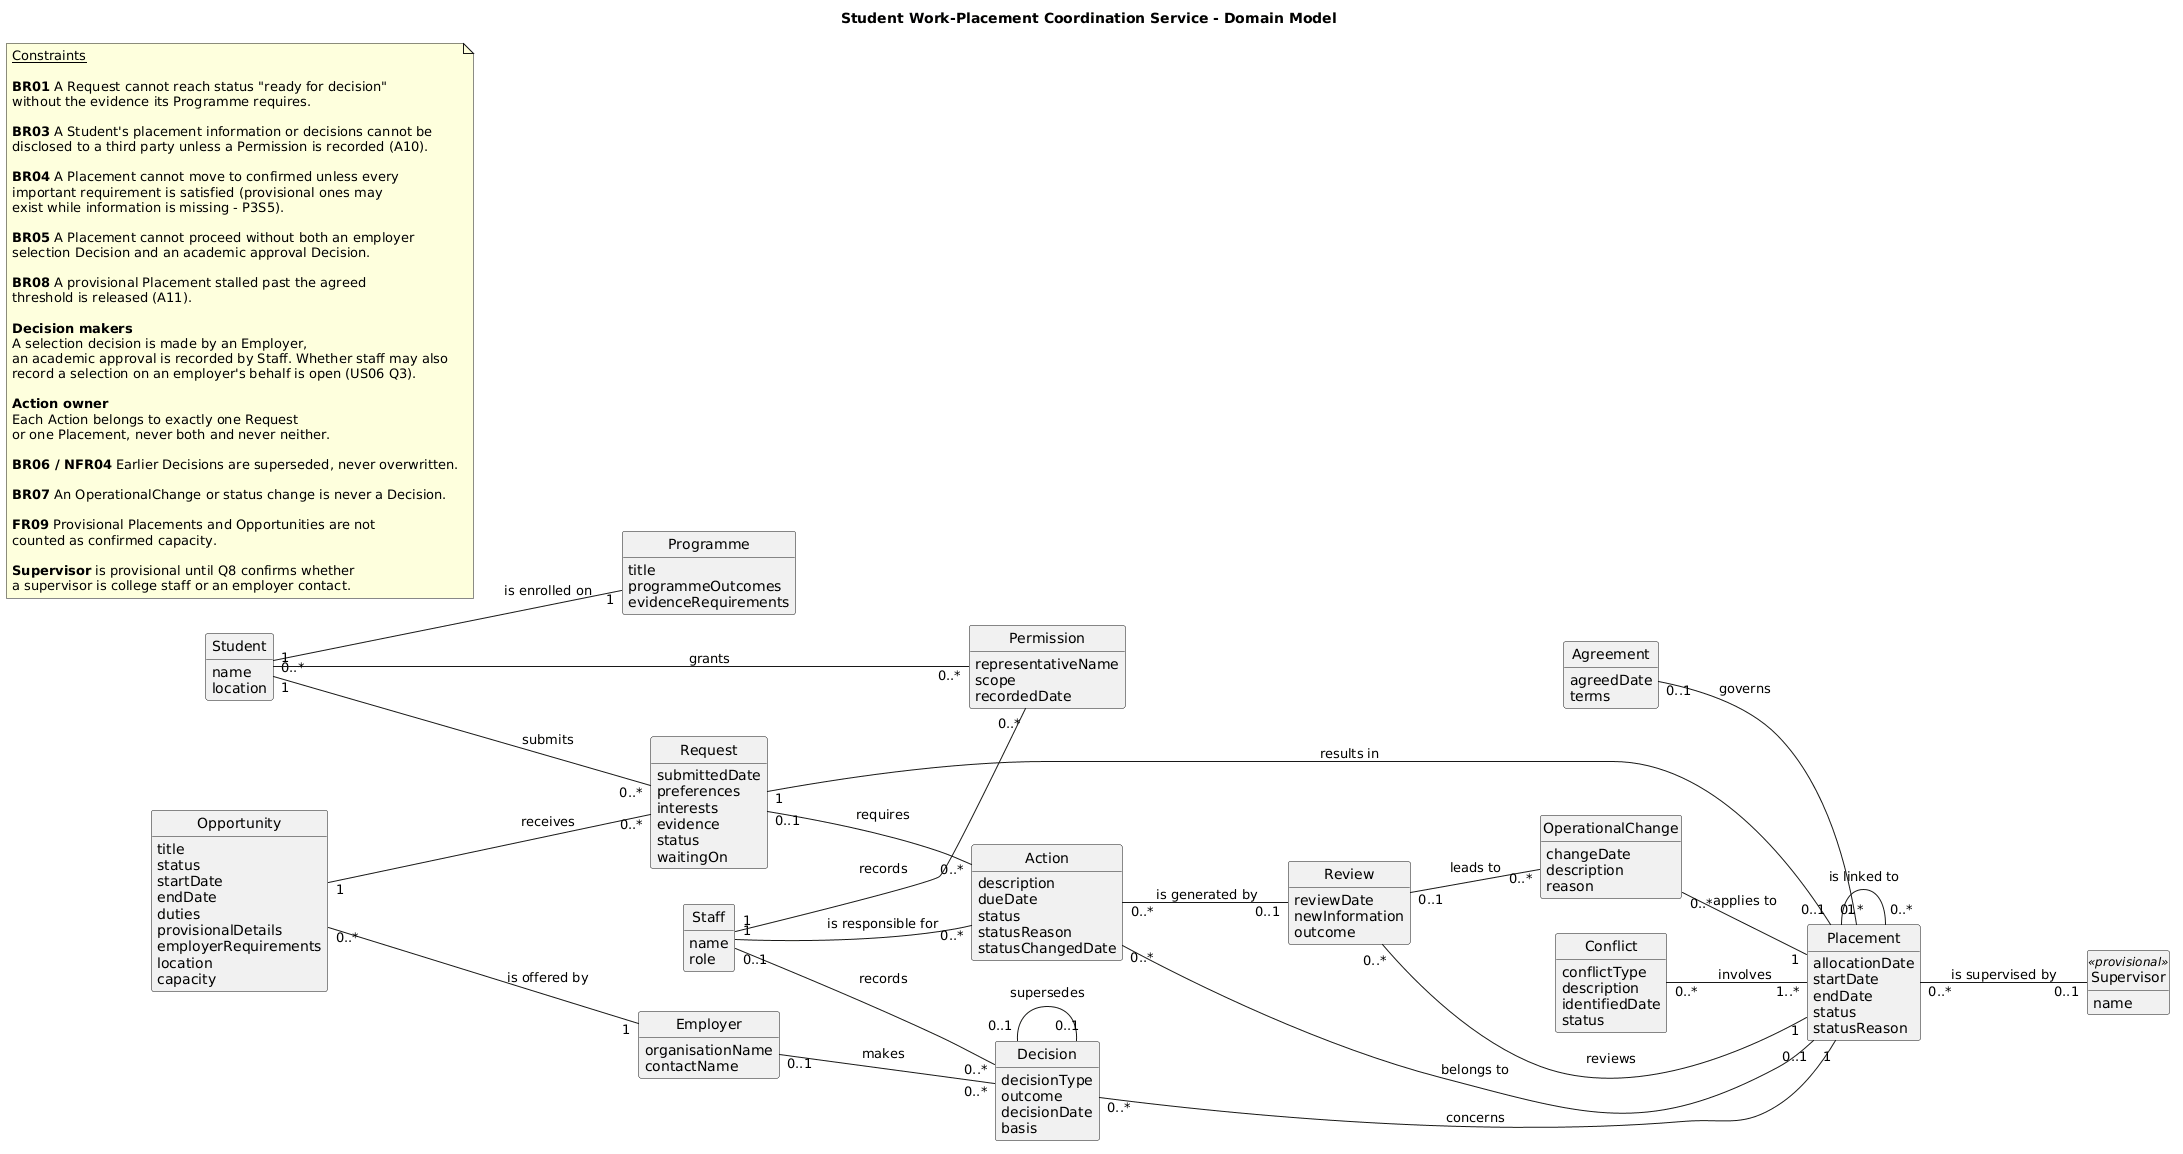

The diagram above was rendered by PlantUML. Its source (embedded in the PNG):
@startuml
title Student Work-Placement Coordination Service - Domain Model
    left to right direction
    hide methods
    hide circle
    skinparam classAttributeIconSize 0

    class Student {
      name
      location
    }

    class Programme {
      title
      programmeOutcomes
      evidenceRequirements
    }

    class Opportunity {
      title
      status
      startDate
      endDate
      duties
      provisionalDetails
      employerRequirements
      location
      capacity
    }

    class Employer {
      organisationName
      contactName
    }

    class Agreement {
      agreedDate
      terms
    }

    class Request {
      submittedDate
      preferences
      interests
      evidence
      status
      waitingOn
    }

    class Staff {
      name
      role
    }

    class Decision {
      decisionType
      outcome
      decisionDate
      basis
    }

    class Conflict {
      conflictType
      description
      identifiedDate
      status
    }

    class OperationalChange {
      changeDate
      description
      reason
    }

    class Placement {
      allocationDate
      startDate
      endDate
      status
      statusReason
    }

    class Action {
      description
      dueDate
      status
      statusReason
      statusChangedDate
    }

    class Review {
      reviewDate
      newInformation
      outcome
    }

    class Supervisor <<provisional>> {
      name
    }

    class Permission {
      representativeName
      scope
      recordedDate
    }

    Student "0..*" -- "1" Programme : is enrolled on
    Student "1" -- "0..*" Request : submits
    Student "1" -- "0..*" Permission : grants

    Opportunity "0..*" -- "1" Employer : is offered by
    Opportunity "1" -- "0..*" Request : receives

    Employer "0..1" -- "0..*" Decision : makes

    Agreement "0..1" -- "1" Placement : governs

    Request "1" -- "0..1" Placement : results in
    Request "0..1" -- "0..*" Action : requires

    Staff "0..1" -- "0..*" Decision : records
    Staff "1" -- "0..*" Action : is responsible for
    Staff "1" -- "0..*" Permission : records

    Decision "0..*" -- "1" Placement : concerns
    Decision "0..1" -- "0..1" Decision : supersedes

    Conflict "0..*" -- "1..*" Placement : involves

    OperationalChange "0..*" -- "1" Placement : applies to

    Action "0..*" -- "0..1" Placement : belongs to
    Action "0..*" -- "0..1" Review : is generated by

    Review "0..*" -- "1" Placement : reviews
    Review "0..1" -- "0..*" OperationalChange : leads to

    Placement "0..*" -- "0..*" Placement : is linked to
    Placement "0..*" -- "0..1" Supervisor : is supervised by

    note as N1
      <u>Constraints</u>

      <b>BR01</b> A Request cannot reach status "ready for decision"
      without the evidence its Programme requires.

      <b>BR03</b> A Student's placement information or decisions cannot be
      disclosed to a third party unless a Permission is recorded (A10).

      <b>BR04</b> A Placement cannot move to confirmed unless every
      important requirement is satisfied (provisional ones may
      exist while information is missing - P3S5).

      <b>BR05</b> A Placement cannot proceed without both an employer
      selection Decision and an academic approval Decision.

      <b>BR08</b> A provisional Placement stalled past the agreed
      threshold is released (A11).

      <b>Decision makers</b>
      A selection decision is made by an Employer,
      an academic approval is recorded by Staff. Whether staff may also
      record a selection on an employer's behalf is open (US06 Q3).

      <b>Action owner</b>
      Each Action belongs to exactly one Request
      or one Placement, never both and never neither.

      <b>BR06 / NFR04</b> Earlier Decisions are superseded, never overwritten.

      <b>BR07</b> An OperationalChange or status change is never a Decision.

      <b>FR09</b> Provisional Placements and Opportunities are not
      counted as confirmed capacity.

      <b>Supervisor</b> is provisional until Q8 confirms whether
      a supervisor is college staff or an employer contact.
    end note
@enduml